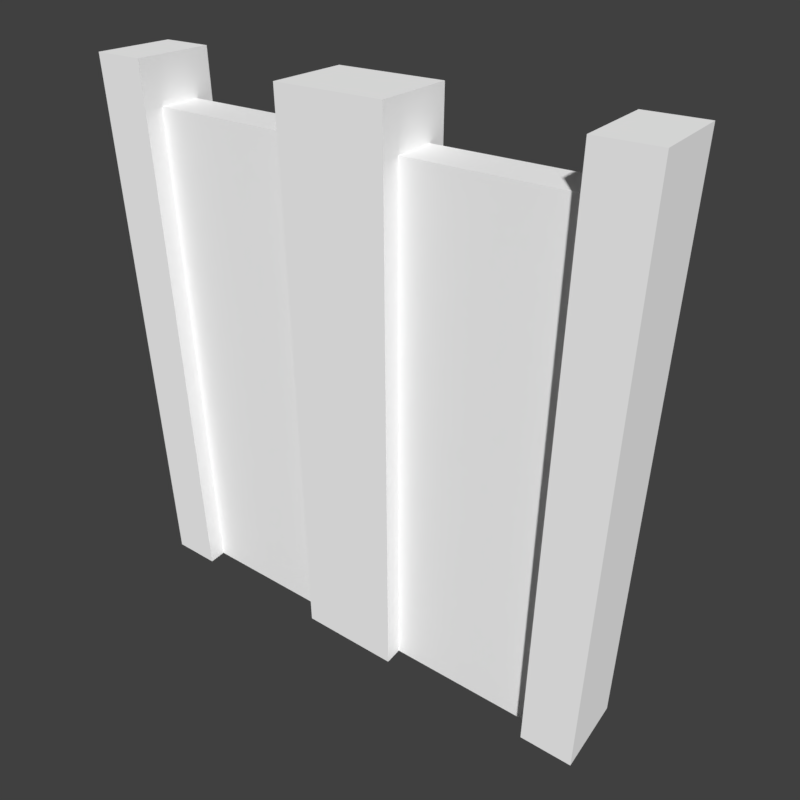 # Source: big_fence.blend  (saved by Blender 2.79.0; exported with 4.5.12 LTS)
import bpy
from mathutils import Matrix  # noqa: F401  (used for matrix-valued properties, if any)

bpy.ops.wm.read_factory_settings(use_empty=True)
scene = bpy.context.scene
scene.name = 'Scene'

# ---- collections
col_collection_1 = bpy.data.collections.new('Collection 1'); scene.collection.children.link(col_collection_1)

# ---- materials (node trees are filled in below, after node groups)
mat_big_fence = bpy.data.materials.new('big_fence')
mat_big_fence.alpha_threshold = 0.0
mat_big_fence.use_transparent_shadow = False
mat_big_fence.diffuse_color = (1.0, 1.0, 1.0, 1.0)
mat_big_fence.roughness = 0.5
mat_big_fence.specular_intensity = 0.0
mat_big_fence.line_color = (0.0, 0.0, 0.0, 1.0)

# ---- material node trees

# ---- world
world_world = bpy.data.worlds.new('World'); scene.world = world_world
world_world.color = (0.05088, 0.05088, 0.05088)
world_world.use_sun_shadow = False
world_world.sun_shadow_jitter_overblur = 0.0
world_world.cycles.sampling_method = 'MANUAL'

# ---- cameras
cam_camera = bpy.data.cameras.new('Camera')
cam_camera.clip_end = 100.0
cam_camera.lens = 35.0
cam_camera.sensor_width = 32.0
cam_camera.sensor_height = 18.0
cam_camera.display_size = 2.0
cam_camera.dof.focus_distance = 0.0
cam_camera.dof.aperture_fstop = 128.0
cam_camera.dof.aperture_blades = 6

# ---- meshes
me_bigfence = bpy.data.meshes.new('BigFence')
me_bigfence.from_pydata([(-1.0, -0.1517, -0.005462), (1.0, -0.1517, 2.162), (0.8, 0.07998, -0.005462), (0.2, 0.07998, -0.005462), (-0.2, 0.07998, -0.005462), (-0.8, 0.07998, -0.005462), (-1.0, 0.1517, -0.005462), (0.2, -0.07998, -0.005462), (-0.2, -0.07998, -0.005462), (-1.0, -0.1517, 2.162), (0.8, 0.07998, 1.995), (0.2, 0.07998, 1.995), (-0.2, 0.07998, 1.995), (-0.8, 0.07998, 1.995), (0.8, -0.07998, 1.995), (0.2, -0.07998, 1.995), (-0.2, -0.07998, 1.995), (-0.8, -0.07998, 1.995), (0.8, -0.07998, -0.005462), (1.0, -0.1517, -0.005462), (-0.8, -0.1517, -0.005462), (-0.8, -0.07998, -0.005462), (1.0, 0.1517, -0.005462), (-1.0, 0.1517, 2.162), (0.2, 0.1517, -0.005462), (-0.2, 0.1517, -0.005462), (0.2, -0.1517, -0.005462), (-0.2, -0.1517, -0.005462), (0.2, 0.1517, 1.995), (-0.2, 0.1517, 1.995), (0.2, -0.1517, 1.995), (-0.2, -0.1517, 1.995), (0.8, 0.1517, -0.005462), (0.8, 0.1517, 1.995), (-0.8, 0.1517, -0.005462), (-0.8, 0.1517, 1.995), (0.8, -0.1517, -0.005462), (-0.8, -0.1517, 1.995), (0.8, -0.1517, 1.995), (-0.8, -0.1517, 2.162), (0.8, -0.1517, 2.162), (1.0, 0.1517, 2.162), (0.2, -0.1517, 2.162), (-0.2, -0.1517, 2.162), (0.8, 0.1517, 2.162), (-0.8, 0.1517, 2.162), (0.2, 0.1517, 2.162), (-0.2, 0.1517, 2.162)], [], [(12, 16, 43, 47), (22, 41, 1, 19), (4, 12, 29, 25), (0, 9, 23, 6), (29, 12, 47), (10, 2, 3, 11), (12, 4, 5, 13), (18, 14, 15, 7), (11, 3, 24, 28), (8, 16, 17, 21), (41, 22, 32, 33), (10, 11, 15, 14), (12, 13, 17, 16), (19, 1, 38, 36), (28, 29, 47, 46), (21, 17, 37, 20), (26, 30, 31, 27), (28, 24, 25, 29), (35, 34, 6, 23), (20, 37, 9, 0), (13, 5, 34, 35), (16, 31, 43), (15, 11, 46, 42), (7, 15, 30, 26), (31, 30, 42, 43), (30, 15, 42), (16, 8, 27, 31), (14, 18, 36, 38), (2, 10, 33, 32), (45, 23, 9, 39), (46, 47, 43, 42), (41, 44, 40, 1), (38, 1, 40), (37, 17, 39), (17, 13, 45, 39), (14, 38, 40), (41, 33, 44), (9, 37, 39), (13, 35, 45), (11, 28, 46), (35, 23, 45), (33, 10, 44), (10, 14, 40, 44)])
_uv = me_bigfence.uv_layers.new(name='UVMap')
_uv.uv.foreach_set('vector', [0.5521, 0.2783, 0.4714, 0.2783, 0.4353, 0.3914, 0.5882, 0.3914, 0.4275, 0.9572, 0.4275, 0.009922, 0.5792, 0.009922, 0.5792, 0.9572, 0.4634, 0.9572, 0.4634, 0.08305, 0.4275, 0.08305, 0.4275, 0.9572, 0.5792, 0.9572, 0.5792, 0.009922, 0.4275, 0.009922, 0.4275, 0.9572, 0.5882, 0.2783, 0.5521, 0.2783, 0.5882, 0.3914, 0.9, 0.9228, 0.9, 0.0, 0.6, 0.0, 0.6, 0.9228, 0.1, 0.9228, 0.1, 0.0, 0.4, 0.0, 0.4, 0.9228, 0.9, 0.0, 0.9, 0.9228, 0.6, 0.9228, 0.6, 0.0, 0.4634, 0.08305, 0.4634, 0.9572, 0.4275, 0.9572, 0.4275, 0.08305, 0.4, 0.0, 0.4, 0.9228, 0.1, 0.9228, 0.1, 0.0, 1.0, 1.0, 1.0, 0.0, 0.9, 0.0, 0.9, 0.9228, 0.9, 0.9228, 0.6, 0.9228, 0.6, 0.9228, 0.9, 0.9228, 0.4, 0.9228, 0.1, 0.9228, 0.1, 0.9228, 0.4, 0.9228, 1.0, 0.0, 1.0, 1.0, 0.9, 0.9228, 0.9, 0.0, 0.6, 0.9228, 0.4, 0.9228, 0.4, 1.0, 0.6, 1.0, 0.5433, 0.9572, 0.5433, 0.08305, 0.5792, 0.08305, 0.5792, 0.9572, 0.6, 0.0, 0.6, 0.9228, 0.4, 0.9228, 0.4, 0.0, 0.6, 0.9228, 0.6, 0.0, 0.4, 0.0, 0.4, 0.9228, 0.1, 0.9228, 0.1, 0.0, 4.749e-07, 0.0, 1.9e-07, 1.0, 0.1, 0.0, 0.1, 0.9228, 0.0, 1.0, 9.498e-08, 0.0, 0.5433, 0.9572, 0.5433, 0.08305, 0.5792, 0.08305, 0.5792, 0.9572, 0.4714, 0.2783, 0.4353, 0.2783, 0.4353, 0.3914, 0.4714, 0.2783, 0.5521, 0.2783, 0.5882, 0.3914, 0.4353, 0.3914, 0.4634, 0.08305, 0.4634, 0.9572, 0.4275, 0.9572, 0.4275, 0.08305, 0.4, 0.9228, 0.6, 0.9228, 0.6, 1.0, 0.4, 1.0, 0.4353, 0.2783, 0.4714, 0.2783, 0.4353, 0.3914, 0.5433, 0.08305, 0.5433, 0.9572, 0.5792, 0.9572, 0.5792, 0.08305, 0.5433, 0.08305, 0.5433, 0.9572, 0.5792, 0.9572, 0.5792, 0.08305, 0.4634, 0.9572, 0.4634, 0.08305, 0.4275, 0.08305, 0.4275, 0.9572, 0.1, 0.7877, 2.682e-07, 0.7877, 0.0, 0.6651, 0.1, 0.6651, 0.6, 0.7877, 0.4, 0.7877, 0.4, 0.6651, 0.6, 0.6651, 1.0, 0.7877, 0.9, 0.7877, 0.9, 0.6651, 1.0, 0.6651, 0.9, 0.9228, 1.0, 1.0, 0.9, 1.0, 0.4353, 0.2783, 0.4714, 0.2783, 0.4353, 0.3914, 0.4714, 0.2783, 0.5521, 0.2783, 0.5882, 0.3914, 0.4353, 0.3914, 0.4714, 0.2783, 0.4353, 0.2783, 0.4353, 0.3914, 1.0, 1.0, 0.9, 0.9228, 0.9, 1.0, 0.0, 1.0, 0.1, 0.9228, 0.1, 1.0, 0.5521, 0.2783, 0.5882, 0.2783, 0.5882, 0.3914, 0.5521, 0.2783, 0.5882, 0.2783, 0.5882, 0.3914, 0.1, 0.9228, 1.9e-07, 1.0, 0.1, 1.0, 0.5882, 0.2783, 0.5521, 0.2783, 0.5882, 0.3914, 0.5521, 0.2783, 0.4714, 0.2783, 0.4353, 0.3914, 0.5882, 0.3914])
me_bigfence.materials.append(mat_big_fence)
me_bigfence.use_remesh_preserve_volume = False
me_bigfence.use_remesh_preserve_attributes = False
me_bigfence.use_mirror_vertex_groups = False
me_bigfence.use_paint_bone_selection = False
me_bigfence.use_paint_mask = True
me_bigfence.update()
me_bigfencecollider__colonly = bpy.data.meshes.new('BigFenceCollider -colonly')
me_bigfencecollider__colonly.from_pydata([(-1.0, -0.16, 0.0), (-1.0, -0.16, 2.1), (-1.0, 0.16, 0.0), (-1.0, 0.16, 2.1), (1.0, -0.16, 0.0), (1.0, -0.16, 2.1), (1.0, 0.16, 0.0), (1.0, 0.16, 2.1)], [], [(0, 1, 3, 2), (2, 3, 7, 6), (6, 7, 5, 4), (4, 5, 1, 0), (2, 6, 4, 0), (7, 3, 1, 5)])
me_bigfencecollider__colonly.use_remesh_preserve_volume = False
me_bigfencecollider__colonly.use_remesh_preserve_attributes = False
me_bigfencecollider__colonly.use_mirror_vertex_groups = False
me_bigfencecollider__colonly.update()

# ---- objects
ob_camera = bpy.data.objects.new('Camera', cam_camera)
ob_bigfence = bpy.data.objects.new('BigFence', me_bigfence)
ob_bigfencecollider__colonly = bpy.data.objects.new('BigFenceCollider -colonly', me_bigfencecollider__colonly)

# ---- transforms, parenting, visibility, modifiers, constraints
ob_camera.location = (1.667, -2.087, 2.7)
ob_camera.rotation_euler = (1.022, -3.632e-06, 0.6292)
ob_camera.hide_viewport = True
ob_camera.lineart.crease_threshold = 0.0
ob_bigfence.location = (0.0, 0.0, 0.0)
ob_bigfence.lock_rotations_4d = False
ob_bigfence.empty_display_type = 'ARROWS'
ob_bigfence.lineart.crease_threshold = 0.0
ob_bigfencecollider__colonly.parent = ob_bigfence
ob_bigfencecollider__colonly.location = (0.0, 0.0, 0.0)
ob_bigfencecollider__colonly.hide_render = True
ob_bigfencecollider__colonly.display_type = 'WIRE'
ob_bigfencecollider__colonly.show_name = True
ob_bigfencecollider__colonly.show_wire = True
ob_bigfencecollider__colonly.show_all_edges = True
ob_bigfencecollider__colonly.show_in_front = True
ob_bigfencecollider__colonly.lineart.crease_threshold = 0.0

# ---- collection membership
col_collection_1.objects.link(ob_camera)
col_collection_1.objects.link(ob_bigfence)
col_collection_1.objects.link(ob_bigfencecollider__colonly)

# ---- scene / render settings (as saved in the file)
scene.camera = ob_camera
scene.frame_start = 1; scene.frame_end = 250; scene.frame_set(1)
scene.render.engine = 'BLENDER_EEVEE_NEXT'
scene.render.resolution_x = 256
scene.render.resolution_y = 256
scene.render.resolution_percentage = 50
scene.render.dither_intensity = 0.0
scene.render.film_transparent = True
scene.cycles.use_denoising = False
scene.cycles.samples = 128
scene.cycles.sampling_pattern = 'TABULATED_SOBOL'
scene.cycles.use_adaptive_sampling = False
scene.cycles.use_light_tree = False
scene.cycles.blur_glossy = 0.0
scene.cycles.sample_clamp_indirect = 0.0
scene.view_settings.view_transform = 'Standard'
bpy.context.view_layer.update()

# ---- added for rendering (the .blend has no usable light): sun
light_auto_sun = bpy.data.lights.new('AutoSun', 'SUN')
light_auto_sun.energy = 3.0
light_auto_sun.angle = 0.0523599
ob_auto_sun = bpy.data.objects.new('AutoSun', light_auto_sun)
scene.collection.objects.link(ob_auto_sun)
ob_auto_sun.rotation_euler = (0.872665, 0.174533, 0.523599)
bpy.context.view_layer.update()
